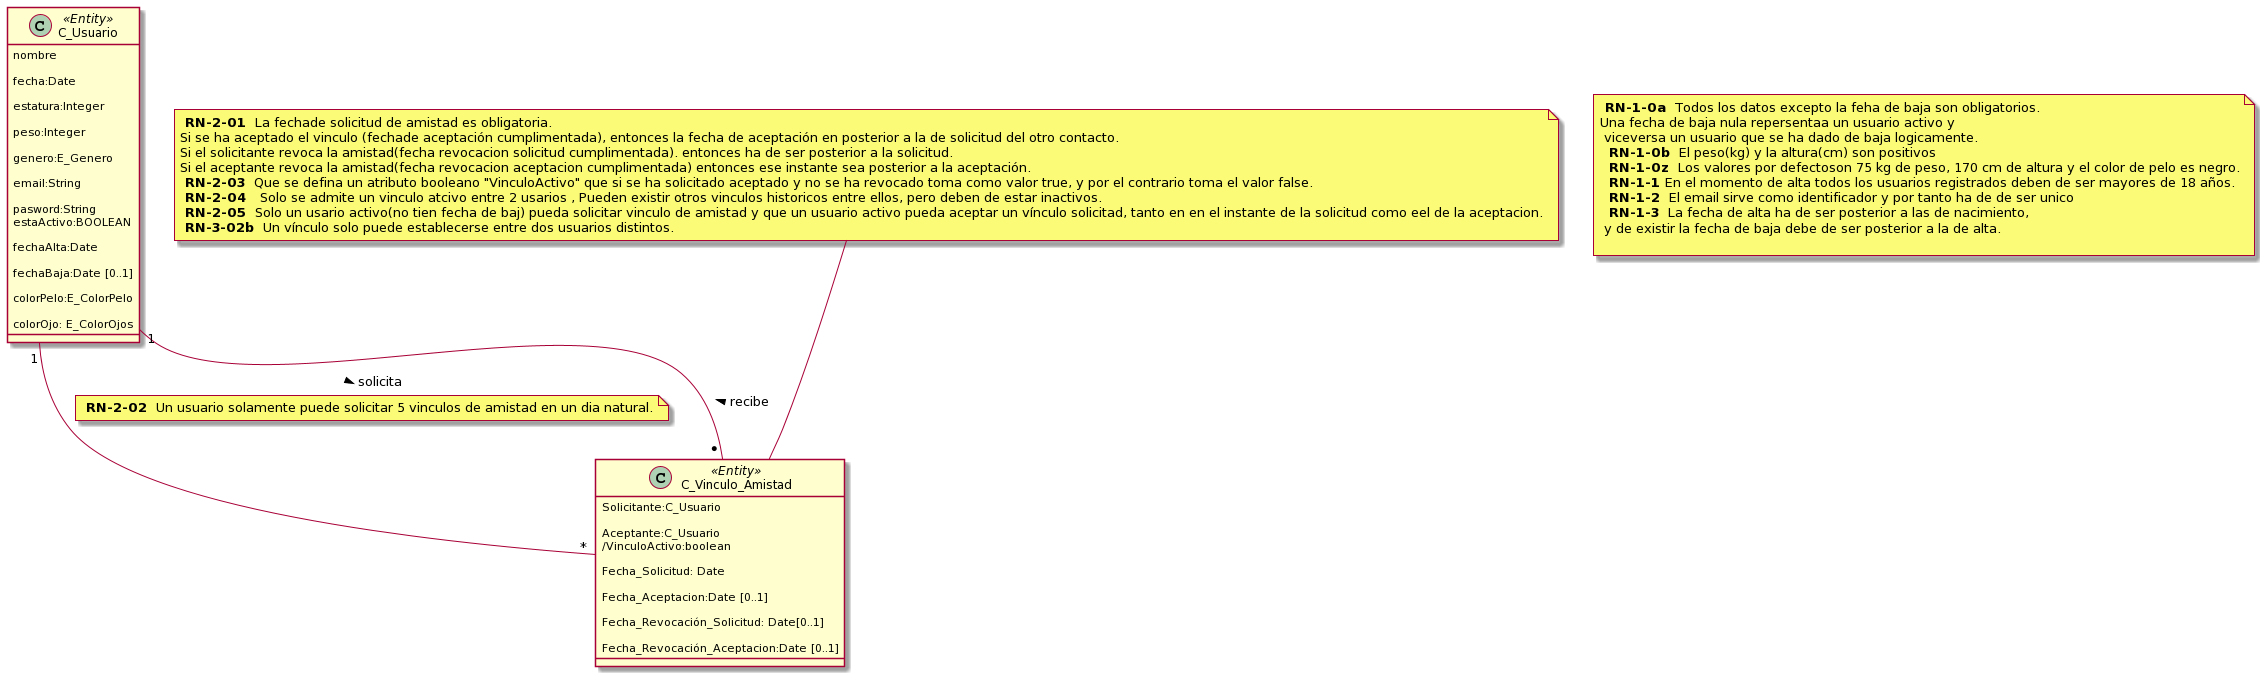

The diagram above was rendered by PlantUML. Its source (embedded in the PNG):
@startuml
/'la autora es imane Alouane'/
class C_Usuario<<Entity>>{ 

nombre 

fecha:Date

estatura:Integer  

peso:Integer 

genero:E_Genero 

email:String  

pasword:String 
estaActivo:BOOLEAN

fechaAlta:Date 

fechaBaja:Date [0..1] 

colorPelo:E_ColorPelo 

colorOjo: E_ColorOjos 

} 


Class C_Vinculo_Amistad<<Entity>>{ 

Solicitante:C_Usuario 

Aceptante:C_Usuario 
/VinculoActivo:boolean 

Fecha_Solicitud: Date 

Fecha_Aceptacion:Date [0..1] 

Fecha_Revocación_Solicitud: Date[0..1] 

Fecha_Revocación_Aceptacion:Date [0..1]

} 

note as RN_usuarios
<b> RN-1-0a </b> Todos los datos excepto la feha de baja son obligatorios. 
Una fecha de baja nula repersentaa un usuario activo y
 viceversa un usuario que se ha dado de baja logicamente.
 <b> RN-1-0b </b> El peso(kg) y la altura(cm) son positivos
 <b> RN-1-0z </b> Los valores por defectoson 75 kg de peso, 170 cm de altura y el color de pelo es negro.
 <b> RN-1-1 </b>En el momento de alta todos los usuarios registrados deben de ser mayores de 18 años.
 <b> RN-1-2 </b> El email sirve como identificador y por tanto ha de de ser unico
 <b> RN-1-3 </b> La fecha de alta ha de ser posterior a las de nacimiento, 
 y de existir la fecha de baja debe de ser posterior a la de alta.

 end note

 note as RN_vinculos
<b> RN-2-01 </b> La fechade solicitud de amistad es obligatoria.
Si se ha aceptado el vinculo (fechade aceptación cumplimentada), entonces la fecha de aceptación en posterior a la de solicitud del otro contacto.
Si el solicitante revoca la amistad(fecha revocacion solicitud cumplimentada). entonces ha de ser posterior a la solicitud.
Si el aceptante revoca la amistad(fecha revocacion aceptacion cumplimentada) entonces ese instante sea posterior a la aceptación.
<b> RN-2-03 </b> Que se defina un atributo booleano "VinculoActivo" que si se ha solicitado aceptado y no se ha revocado toma como valor true, y por el contrario toma el valor false.
<b> RN-2-04  </b> Solo se admite un vinculo atcivo entre 2 usarios , Pueden existir otros vinculos historicos entre ellos, pero deben de estar inactivos.
<b> RN-2-05 </b> Solo un usario activo(no tien fecha de baj) pueda solicitar vinculo de amistad y que un usuario activo pueda aceptar un vínculo solicitad, tanto en en el instante de la solicitud como eel de la aceptacion.
<b> RN-3-02b </b> Un vínculo solo puede establecerse entre dos usuarios distintos.
end note


RN_vinculos -- C_Vinculo_Amistad
C_Usuario"1"--"*"C_Vinculo_Amistad: solicita >
note on link
<b> RN-2-02 </b> Un usuario solamente puede solicitar 5 vinculos de amistad en un dia natural.
end note
C_Vinculo_Amistad"* "--"1"C_Usuario:recibe >
@enduml